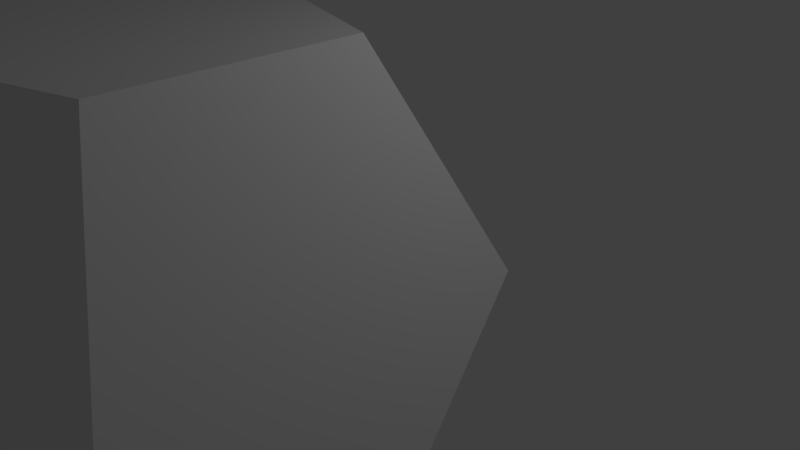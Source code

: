 # Source: sphere.t2.blend  (saved by Blender 2.79.0; exported with 4.5.12 LTS)
import bpy
from mathutils import Matrix  # noqa: F401  (used for matrix-valued properties, if any)

bpy.ops.wm.read_factory_settings(use_empty=True)
scene = bpy.context.scene
scene.name = 'Scene'

# ---- collections
col_collection_1 = bpy.data.collections.new('Collection 1'); scene.collection.children.link(col_collection_1)

# ---- world
world_world = bpy.data.worlds.new('World'); scene.world = world_world
world_world.color = (0.05088, 0.05088, 0.05088)
world_world.use_sun_shadow = False
world_world.sun_shadow_jitter_overblur = 0.0
world_world.cycles.sampling_method = 'MANUAL'

# ---- cameras
cam_camera = bpy.data.cameras.new('Camera')
cam_camera.clip_end = 100.0
cam_camera.lens = 35.0
cam_camera.sensor_width = 32.0
cam_camera.sensor_height = 18.0
cam_camera.ortho_scale = 7.314
cam_camera.dof.focus_distance = 0.0
cam_camera.dof.aperture_fstop = 128.0

# ---- lights
light_lamp = bpy.data.lights.new('Lamp', 'POINT')
light_lamp.transmission_factor = 0.0
light_lamp.cutoff_distance = 30.0
light_lamp.energy = 100.0
light_lamp.shadow_buffer_clip_start = 1.001
light_lamp.shadow_soft_size = 0.1
light_lamp.shadow_maximum_resolution = 0.006
light_lamp.use_absolute_resolution = True

# ---- meshes
me_icosphere_015 = bpy.data.meshes.new('Icosphere.015')
me_icosphere_015.from_pydata([(2.109, -1.553, 3.412), (-0.8258, -2.486, 3.412), (-2.62, -0.01709, 3.412), (-0.8249, 2.486, 3.412), (2.101, 1.526, 3.429), (1.163, 0.8448, 1.902), (-0.459, 1.378, 1.891), (-1.452, -0.01074, 1.891), (-0.459, -1.378, 1.891), (1.168, -0.8622, 1.891)], [], [(1, 0, 4, 3, 2), (8, 7, 6, 5, 9), (3, 6, 7, 2), (2, 7, 8, 1), (1, 8, 9, 0), (0, 9, 5, 4), (4, 5, 6, 3)])
me_icosphere_015.use_remesh_preserve_volume = False
me_icosphere_015.use_remesh_preserve_attributes = False
me_icosphere_015.use_mirror_vertex_groups = False
me_icosphere_015.update()
me_icosphere_014 = bpy.data.meshes.new('Icosphere.014')
me_icosphere_014.from_pydata([(-1.307, 4.021, 0.7892), (1.29, 4.021, -0.8158), (3.421, 2.485, 0.7892), (-0.8249, 2.486, 3.412), (2.101, 1.526, 3.429), (1.163, 0.8448, 1.902), (-0.459, 1.378, 1.891), (1.896, 1.378, 0.435), (0.713, 2.229, -0.4533), (-0.7243, 2.229, 0.435)], [], [(2, 1, 0, 3, 4), (7, 5, 6, 9, 8), (4, 3, 6, 5), (2, 4, 5, 7), (2, 7, 8, 1), (1, 8, 9, 0), (0, 9, 6, 3)])
me_icosphere_014.use_remesh_preserve_volume = False
me_icosphere_014.use_remesh_preserve_attributes = False
me_icosphere_014.use_mirror_vertex_groups = False
me_icosphere_014.update()
me_icosphere_013 = bpy.data.meshes.new('Icosphere.013')
me_icosphere_013.from_pydata([(-4.229, -0.001526, 0.7867), (-3.427, 2.467, -0.8167), (-1.307, 4.021, 0.7892), (-2.62, -0.01709, 3.412), (-0.8249, 2.486, 3.412), (-0.459, 1.378, 1.891), (-1.452, -0.01074, 1.891), (-0.7243, 2.229, 0.435), (-1.9, 1.367, -0.4533), (-2.344, 5.96e-08, 0.435)], [], [(2, 1, 0, 3, 4), (7, 5, 6, 9, 8), (4, 3, 6, 5), (2, 4, 5, 7), (2, 7, 8, 1), (1, 8, 9, 0), (0, 9, 6, 3)])
me_icosphere_013.use_remesh_preserve_volume = False
me_icosphere_013.use_remesh_preserve_attributes = False
me_icosphere_013.use_mirror_vertex_groups = False
me_icosphere_013.update()
me_icosphere_012 = bpy.data.meshes.new('Icosphere.012')
me_icosphere_012.from_pydata([(0.8014, 2.467, -3.432), (-2.128, 1.522, -3.414), (-3.427, 2.467, -0.8167), (-1.307, 4.021, 0.7892), (1.29, 4.021, -0.8158), (0.713, 2.229, -0.4533), (-0.7243, 2.229, 0.435), (-1.9, 1.367, -0.4533), (-1.181, 0.8448, -1.891), (0.4442, 1.367, -1.902)], [], [(0, 1, 2, 3, 4), (9, 5, 6, 7, 8), (4, 3, 6, 5), (0, 4, 5, 9), (0, 9, 8, 1), (1, 8, 7, 2), (3, 2, 7, 6)])
me_icosphere_012.use_remesh_preserve_volume = False
me_icosphere_012.use_remesh_preserve_attributes = False
me_icosphere_012.use_mirror_vertex_groups = False
me_icosphere_012.update()
me_icosphere_011 = bpy.data.meshes.new('Icosphere.011')
me_icosphere_011.from_pydata([(-2.109, -1.551, -3.413), (-3.408, -2.495, -0.8146), (-2.128, 1.522, -3.414), (-4.229, -0.001526, 0.7867), (-3.427, 2.467, -0.8167), (-1.9, 1.367, -0.4533), (-2.344, 5.96e-08, 0.435), (-1.181, 0.8448, -1.891), (-1.887, -1.384, -0.4533), (-1.168, -0.8622, -1.891)], [], [(2, 0, 1, 3, 4), (7, 5, 6, 8, 9), (3, 1, 8, 6), (4, 3, 6, 5), (2, 4, 5, 7), (2, 7, 9, 0), (0, 9, 8, 1)])
me_icosphere_011.use_remesh_preserve_volume = False
me_icosphere_011.use_remesh_preserve_attributes = False
me_icosphere_011.use_mirror_vertex_groups = False
me_icosphere_011.update()
me_icosphere_010 = bpy.data.meshes.new('Icosphere.010')
me_icosphere_010.from_pydata([(4.223, -0.01562, -0.8158), (3.421, -2.485, 0.7891), (3.421, 2.485, 0.7892), (2.109, -1.553, 3.412), (2.101, 1.526, 3.429), (1.163, 0.8448, 1.902), (1.168, -0.8622, 1.891), (1.896, 1.378, 0.435), (1.896, -1.378, 0.435), (2.34, -0.01074, -0.4533)], [], [(1, 0, 2, 4, 3), (8, 6, 5, 7, 9), (0, 9, 7, 2), (2, 7, 5, 4), (3, 4, 5, 6), (3, 6, 8, 1), (1, 8, 9, 0)])
me_icosphere_010.use_remesh_preserve_volume = False
me_icosphere_010.use_remesh_preserve_attributes = False
me_icosphere_010.use_mirror_vertex_groups = False
me_icosphere_010.update()
me_icosphere_009 = bpy.data.meshes.new('Icosphere.009')
me_icosphere_009.from_pydata([(0.8014, 2.467, -3.432), (2.593, -5.048e-05, -3.432), (4.223, -0.01562, -0.8158), (1.29, 4.021, -0.8158), (3.421, 2.485, 0.7892), (1.896, 1.378, 0.435), (0.713, 2.229, -0.4533), (2.34, -0.01074, -0.4533), (1.437, 0.0, -1.902), (0.4442, 1.367, -1.902)], [], [(2, 1, 0, 3, 4), (7, 5, 6, 9, 8), (1, 8, 9, 0), (0, 9, 6, 3), (4, 3, 6, 5), (2, 4, 5, 7), (2, 7, 8, 1)])
me_icosphere_009.use_remesh_preserve_volume = False
me_icosphere_009.use_remesh_preserve_attributes = False
me_icosphere_009.use_mirror_vertex_groups = False
me_icosphere_009.update()
me_icosphere_008 = bpy.data.meshes.new('Icosphere.008')
me_icosphere_008.from_pydata([(2.593, -5.048e-05, -3.432), (4.223, -0.01562, -0.8158), (3.421, -2.485, 0.7891), (0.7938, -2.494, -3.414), (1.29, -4.022, -0.8151), (0.713, -2.229, -0.4533), (0.4385, -1.384, -1.891), (1.896, -1.378, 0.435), (2.34, -0.01074, -0.4533), (1.437, 0.0, -1.902)], [], [(0, 1, 2, 4, 3), (9, 6, 5, 7, 8), (3, 6, 9, 0), (1, 0, 9, 8), (2, 1, 8, 7), (4, 2, 7, 5), (4, 5, 6, 3)])
me_icosphere_008.use_remesh_preserve_volume = False
me_icosphere_008.use_remesh_preserve_attributes = False
me_icosphere_008.use_mirror_vertex_groups = False
me_icosphere_008.update()
me_icosphere_007 = bpy.data.meshes.new('Icosphere.007')
me_icosphere_007.from_pydata([(0.8014, 2.467, -3.432), (2.593, -5.048e-05, -3.432), (-2.109, -1.551, -3.413), (0.7938, -2.494, -3.414), (-2.128, 1.522, -3.414), (-1.181, 0.8448, -1.891), (0.4385, -1.384, -1.891), (-1.168, -0.8622, -1.891), (1.437, 0.0, -1.902), (0.4442, 1.367, -1.902)], [], [(2, 4, 0, 1, 3), (7, 6, 8, 9, 5), (4, 2, 7, 5), (0, 4, 5, 9), (1, 0, 9, 8), (3, 1, 8, 6), (3, 6, 7, 2)])
me_icosphere_007.use_remesh_preserve_volume = False
me_icosphere_007.use_remesh_preserve_attributes = False
me_icosphere_007.use_mirror_vertex_groups = False
me_icosphere_007.update()
me_icosphere_006 = bpy.data.meshes.new('Icosphere.006')
me_icosphere_006.from_pydata([(-2.109, -1.551, -3.413), (0.7938, -2.494, -3.414), (1.29, -4.022, -0.8151), (-1.306, -4.022, 0.7894), (-3.408, -2.495, -0.8146), (-1.887, -1.384, -0.4533), (-0.7243, -2.229, 0.435), (0.713, -2.229, -0.4533), (0.4385, -1.384, -1.891), (-1.168, -0.8622, -1.891)], [], [(0, 1, 2, 3, 4), (9, 5, 6, 7, 8), (3, 2, 7, 6), (4, 3, 6, 5), (0, 4, 5, 9), (1, 0, 9, 8), (2, 1, 8, 7)])
me_icosphere_006.use_remesh_preserve_volume = False
me_icosphere_006.use_remesh_preserve_attributes = False
me_icosphere_006.use_mirror_vertex_groups = False
me_icosphere_006.update()
me_icosphere_005 = bpy.data.meshes.new('Icosphere.005')
me_icosphere_005.from_pydata([(-1.306, -4.022, 0.7894), (-3.408, -2.495, -0.8146), (-4.229, -0.001526, 0.7867), (-0.8258, -2.486, 3.412), (-2.62, -0.01709, 3.412), (-1.452, -0.01074, 1.891), (-0.459, -1.378, 1.891), (-2.344, 5.96e-08, 0.435), (-1.887, -1.384, -0.4533), (-0.7243, -2.229, 0.435)], [], [(2, 1, 0, 3, 4), (7, 5, 6, 9, 8), (1, 8, 9, 0), (2, 7, 8, 1), (2, 4, 5, 7), (4, 3, 6, 5), (0, 9, 6, 3)])
me_icosphere_005.use_remesh_preserve_volume = False
me_icosphere_005.use_remesh_preserve_attributes = False
me_icosphere_005.use_mirror_vertex_groups = False
me_icosphere_005.update()
me_icosphere_004 = bpy.data.meshes.new('Icosphere.004')
me_icosphere_004.from_pydata([(3.421, -2.485, 0.7891), (1.896, -1.378, 0.435), (0.713, -2.229, -0.4533), (-0.7243, -2.229, 0.435), (1.29, -4.022, -0.8151), (-1.306, -4.022, 0.7894), (2.109, -1.553, 3.412), (-0.8258, -2.486, 3.412), (1.168, -0.8622, 1.891), (-0.459, -1.378, 1.891)], [], [(3, 9, 8, 1, 2), (5, 4, 0, 6, 7), (9, 7, 6, 8), (3, 5, 7, 9), (3, 2, 4, 5), (2, 1, 0, 4), (8, 6, 0, 1)])
me_icosphere_004.use_remesh_preserve_volume = False
me_icosphere_004.use_remesh_preserve_attributes = False
me_icosphere_004.use_mirror_vertex_groups = False
me_icosphere_004.update()
me_icosphere_003 = bpy.data.meshes.new('Icosphere.003')
me_icosphere_003.from_pydata([(0.4442, 1.367, -1.902), (1.437, 0.0, -1.902), (2.34, -0.01074, -0.4533), (1.896, -1.378, 0.435), (-1.168, -0.8622, -1.891), (0.4385, -1.384, -1.891), (0.713, -2.229, -0.4533), (-0.7243, -2.229, 0.435), (-1.887, -1.384, -0.4533), (-1.181, 0.8448, -1.891), (-2.344, 5.96e-08, 0.435), (-1.9, 1.367, -0.4533), (-0.7243, 2.229, 0.435), (0.713, 2.229, -0.4533), (1.896, 1.378, 0.435), (1.168, -0.8622, 1.891), (-0.459, -1.378, 1.891), (-1.452, -0.01074, 1.891), (-1.452, -0.01074, 1.891), (-0.459, -1.378, 1.891), (1.168, -0.8622, 1.891), (-0.459, 1.378, 1.891), (-2.344, 5.96e-08, 0.435), (-1.887, -1.384, -0.4533), (-0.7243, -2.229, 0.435), (0.713, -2.229, -0.4533), (1.896, -1.378, 0.435), (1.163, 0.8448, 1.902)], [], [(4, 5, 1, 0, 9), (1, 5, 6, 3, 2), (4, 8, 7, 6, 5), (9, 11, 10, 8, 4), (0, 13, 12, 11, 9), (2, 14, 13, 0, 1), (10, 17, 16, 7, 8), (12, 21, 17, 10, 11), (14, 27, 21, 12, 13), (3, 15, 27, 14, 2), (16, 17, 21, 27, 15), (22, 18, 19, 24, 23), (24, 19, 20, 26, 25)])
me_icosphere_003.use_remesh_preserve_volume = False
me_icosphere_003.use_remesh_preserve_attributes = False
me_icosphere_003.use_mirror_vertex_groups = False
me_icosphere_003.update()

# ---- objects
ob_cell_12 = bpy.data.objects.new('cell.12', me_icosphere_015)
ob_cell_11 = bpy.data.objects.new('cell.11', me_icosphere_014)
ob_cell_10 = bpy.data.objects.new('cell.10', me_icosphere_013)
ob_cell_09 = bpy.data.objects.new('cell.09', me_icosphere_012)
ob_cell_08 = bpy.data.objects.new('cell.08', me_icosphere_011)
ob_cell_07 = bpy.data.objects.new('cell.07', me_icosphere_010)
ob_cell_06 = bpy.data.objects.new('cell.06', me_icosphere_009)
ob_cell_05 = bpy.data.objects.new('cell.05', me_icosphere_008)
ob_cell_04 = bpy.data.objects.new('cell.04', me_icosphere_007)
ob_cell_01 = bpy.data.objects.new('cell.01', me_icosphere_006)
ob_cell_03 = bpy.data.objects.new('cell.03', me_icosphere_005)
ob_cell_02 = bpy.data.objects.new('cell.02', me_icosphere_004)
ob_core = bpy.data.objects.new('core', me_icosphere_003)
ob_lamp = bpy.data.objects.new('Lamp', light_lamp)
ob_camera = bpy.data.objects.new('Camera', cam_camera)

# ---- transforms, parenting, visibility, modifiers, constraints
ob_cell_12.location = (-1.384, -2.176, -0.3222)
ob_cell_12.lineart.crease_threshold = 0.0
ob_cell_11.location = (-1.384, -2.176, -0.3222)
ob_cell_11.lineart.crease_threshold = 0.0
ob_cell_10.location = (-1.384, -2.176, -0.3222)
ob_cell_10.lineart.crease_threshold = 0.0
ob_cell_09.location = (-1.384, -2.176, -0.3222)
ob_cell_09.lineart.crease_threshold = 0.0
ob_cell_08.location = (-1.384, -2.176, -0.3222)
ob_cell_08.lineart.crease_threshold = 0.0
ob_cell_07.location = (-1.384, -2.176, -0.3222)
ob_cell_07.lineart.crease_threshold = 0.0
ob_cell_06.location = (-1.384, -2.176, -0.3222)
ob_cell_06.lineart.crease_threshold = 0.0
ob_cell_05.location = (-1.384, -2.176, -0.3222)
ob_cell_05.lineart.crease_threshold = 0.0
ob_cell_04.location = (-1.384, -2.176, -0.3222)
ob_cell_04.lineart.crease_threshold = 0.0
ob_cell_01.location = (-1.384, -2.176, -0.3222)
ob_cell_01.lineart.crease_threshold = 0.0
ob_cell_03.location = (-1.384, -2.176, -0.3222)
ob_cell_03.lineart.crease_threshold = 0.0
ob_cell_02.location = (-1.384, -2.176, -0.3222)
ob_cell_02.lineart.crease_threshold = 0.0
ob_core.location = (-1.384, -2.176, -0.3222)
ob_core.lineart.crease_threshold = 0.0
ob_lamp.location = (4.076, 1.005, 5.904)
ob_lamp.rotation_euler = (0.6503, 0.05522, 1.866)
ob_lamp.lock_rotations_4d = False
ob_lamp.empty_display_type = 'ARROWS'
ob_lamp.color = (0.0, 0.0, 0.0, 0.0)
ob_lamp.lineart.crease_threshold = 0.0
ob_camera.location = (7.481, -6.508, 5.344)
ob_camera.rotation_euler = (1.109, 0.0, 0.8149)
ob_camera.lock_rotations_4d = False
ob_camera.empty_display_type = 'ARROWS'
ob_camera.color = (0.0, 0.0, 0.0, 0.0)
ob_camera.display_type = 'WIRE'
ob_camera.lineart.crease_threshold = 0.0

# ---- collection membership
col_collection_1.objects.link(ob_cell_12)
col_collection_1.objects.link(ob_cell_11)
col_collection_1.objects.link(ob_cell_10)
col_collection_1.objects.link(ob_cell_09)
col_collection_1.objects.link(ob_cell_08)
col_collection_1.objects.link(ob_cell_07)
col_collection_1.objects.link(ob_cell_06)
col_collection_1.objects.link(ob_cell_05)
col_collection_1.objects.link(ob_cell_04)
col_collection_1.objects.link(ob_cell_01)
col_collection_1.objects.link(ob_cell_03)
col_collection_1.objects.link(ob_cell_02)
col_collection_1.objects.link(ob_core)
col_collection_1.objects.link(ob_lamp)
col_collection_1.objects.link(ob_camera)

# ---- scene / render settings (as saved in the file)
scene.camera = ob_camera
scene.frame_start = 1; scene.frame_end = 250; scene.frame_set(1)
scene.render.engine = 'BLENDER_EEVEE_NEXT'
scene.render.resolution_percentage = 50
scene.render.dither_intensity = 0.0
scene.cycles.use_denoising = False
scene.cycles.samples = 128
scene.cycles.sampling_pattern = 'TABULATED_SOBOL'
scene.cycles.use_adaptive_sampling = False
scene.cycles.use_light_tree = False
scene.cycles.blur_glossy = 0.0
scene.cycles.sample_clamp_indirect = 0.0
scene.view_settings.view_transform = 'Standard'
bpy.context.view_layer.update()
